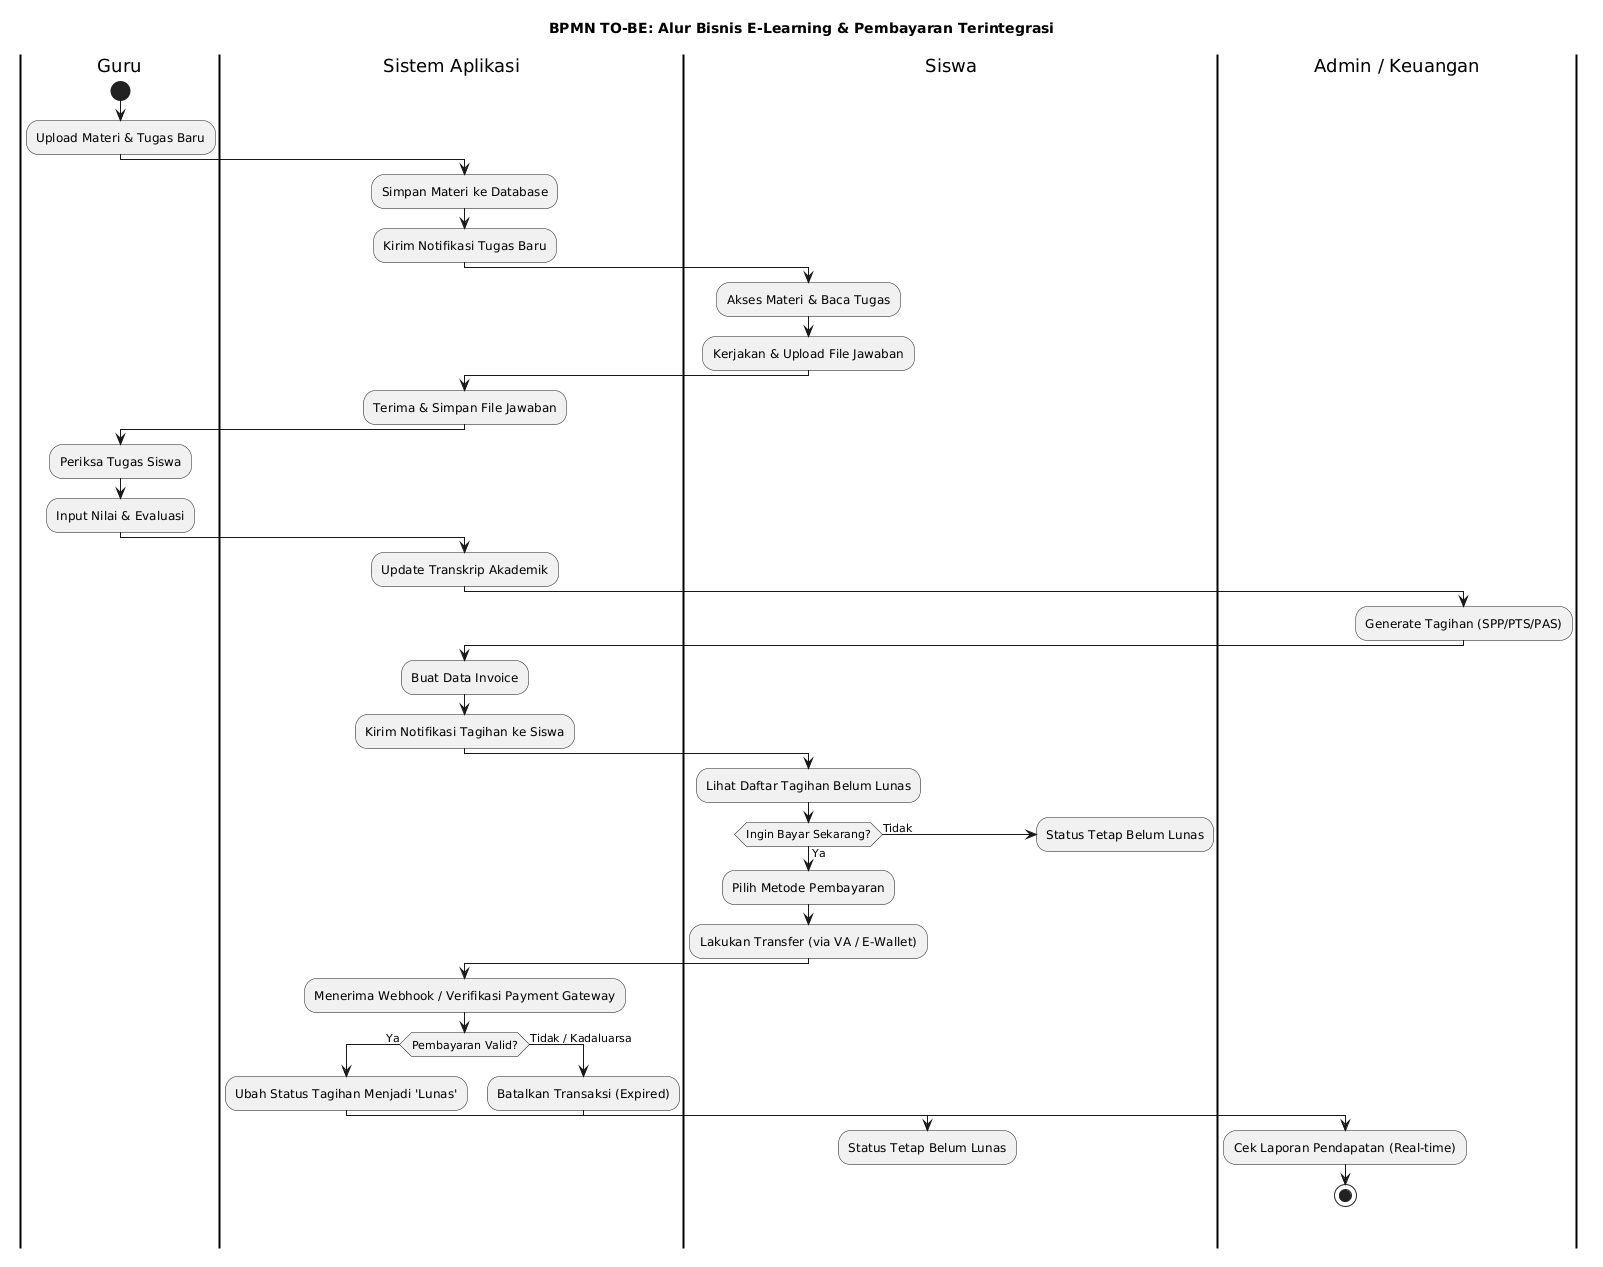

The diagram above was rendered by PlantUML. Its source (embedded in the PNG):
@startuml
skinparam monochrome true
skinparam shadowing false
skinparam defaultFontName Arial
skinparam activityShape roundedBox
skinparam swimlaneBorderThickness 2

title BPMN TO-BE: Alur Bisnis E-Learning & Pembayaran Terintegrasi

|Guru|
start
:Upload Materi & Tugas Baru;

|Sistem Aplikasi|
:Simpan Materi ke Database;
:Kirim Notifikasi Tugas Baru;

|Siswa|
:Akses Materi & Baca Tugas;
:Kerjakan & Upload File Jawaban;

|Sistem Aplikasi|
:Terima & Simpan File Jawaban;

|Guru|
:Periksa Tugas Siswa;
:Input Nilai & Evaluasi;

|Sistem Aplikasi|
:Update Transkrip Akademik;

|Admin / Keuangan|
:Generate Tagihan (SPP/PTS/PAS);

|Sistem Aplikasi|
:Buat Data Invoice;
:Kirim Notifikasi Tagihan ke Siswa;

|Siswa|
:Lihat Daftar Tagihan Belum Lunas;
if (Ingin Bayar Sekarang?) then (Ya)
  :Pilih Metode Pembayaran;
  :Lakukan Transfer (via VA / E-Wallet);
  
  |Sistem Aplikasi|
  :Menerima Webhook / Verifikasi Payment Gateway;
  
  if (Pembayaran Valid?) then (Ya)
    :Ubah Status Tagihan Menjadi 'Lunas';
    
    |Admin / Keuangan|
    :Cek Laporan Pendapatan (Real-time);
    stop
  else (Tidak / Kadaluarsa)
    |Sistem Aplikasi|
    :Batalkan Transaksi (Expired);
    
    |Siswa|
    :Status Tetap Belum Lunas;
    detach
  endif
else (Tidak)
  |Siswa|
  :Status Tetap Belum Lunas;
  detach
endif
@enduml